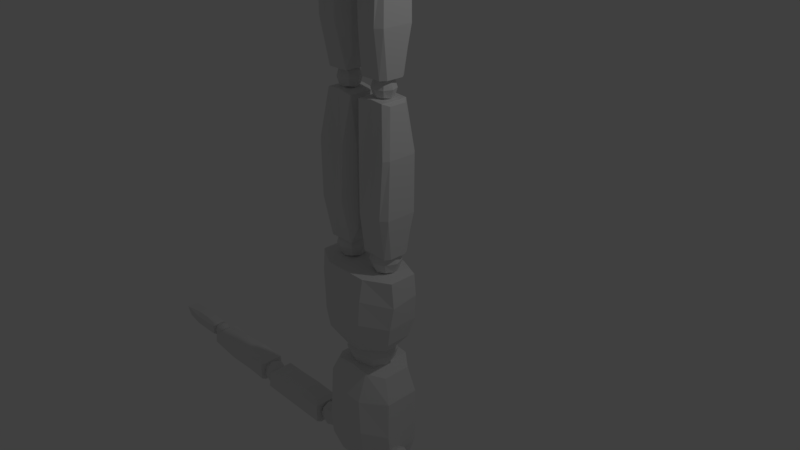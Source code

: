 # Source: manny.blend  (saved by Blender 2.78.0; exported with 4.5.12 LTS)
import bpy
from mathutils import Matrix  # noqa: F401  (used for matrix-valued properties, if any)

bpy.ops.wm.read_factory_settings(use_empty=True)
scene = bpy.context.scene
scene.name = 'Scene'

# ---- collections
col_collection_1 = bpy.data.collections.new('Collection 1'); scene.collection.children.link(col_collection_1)

# ---- materials (node trees are filled in below, after node groups)
mat_material = bpy.data.materials.new('Material')
mat_material.alpha_threshold = 0.0
mat_material.use_transparent_shadow = False
mat_material.roughness = 0.5
mat_material.line_color = (0.0, 0.0, 0.0, 1.0)

# ---- material node trees

# ---- world
world_world = bpy.data.worlds.new('World'); scene.world = world_world
world_world.color = (0.05088, 0.05088, 0.05088)
world_world.use_sun_shadow = False
world_world.sun_shadow_jitter_overblur = 0.0
world_world.cycles.sampling_method = 'MANUAL'

# ---- cameras
cam_camera = bpy.data.cameras.new('Camera')
cam_camera.clip_end = 100.0
cam_camera.lens = 35.0
cam_camera.sensor_width = 32.0
cam_camera.sensor_height = 18.0
cam_camera.ortho_scale = 7.314
cam_camera.dof.focus_distance = 0.0
cam_camera.dof.aperture_fstop = 128.0

# ---- lights
light_lamp = bpy.data.lights.new('Lamp', 'POINT')
light_lamp.transmission_factor = 0.0
light_lamp.cutoff_distance = 30.0
light_lamp.energy = 100.0
light_lamp.shadow_buffer_clip_start = 1.001
light_lamp.shadow_soft_size = 0.1
light_lamp.shadow_maximum_resolution = 0.006
light_lamp.use_absolute_resolution = True

# ---- meshes
me_cube = bpy.data.meshes.new('Cube')
me_cube.from_pydata([(0.6547, 0.09426, -0.2131), (0.6547, 0.09426, 0.1748), (0.3696, 1.3, -0.05645), (0.3696, 1.3, 0.08413), (0.0, 0.09426, -0.4026), (0.0, 0.09426, 0.3124), (0.0, 1.291, -0.3001), (0.0, 1.291, 0.3399), (0.3207, 0.09426, -0.4026), (0.3207, 0.09426, 0.3124), (0.1163, 1.287, -0.3001), (0.1163, 1.287, 0.3399), (0.6872, 0.4424, -0.2104), (0.6403, 0.7695, -0.2342), (0.5712, 1.044, -0.2049), (0.6872, 0.3904, 0.1732), (0.6403, 0.7584, 0.198), (0.5712, 1.038, 0.1609), (0.0, 0.3845, -0.4631), (0.0, 0.6854, -0.4839), (0.0, 0.9995, -0.4516), (0.0, 0.9939, 0.4137), (0.0, 0.6743, 0.4477), (0.0, 0.3591, 0.3756), (0.2812, 1.014, 0.4137), (0.3135, 0.723, 0.4477), (0.3237, 0.3703, 0.3756), (0.3237, 0.3958, -0.4631), (0.3135, 0.7341, -0.4839), (0.2812, 1.019, -0.4516), (0.4443, 1.661, -0.1387), (0.4443, 1.661, 0.2667), (0.5769, 3.176, -0.05645), (0.5769, 3.176, 0.08413), (0.0, 1.549, -0.3283), (0.0, 1.549, 0.4043), (0.0, 3.176, -0.3025), (0.0, 3.176, 0.3399), (0.2614, 1.581, -0.3283), (0.2614, 1.581, 0.4043), (0.2974, 3.176, -0.3025), (0.2974, 3.176, 0.3399), (0.583, 1.989, -0.2104), (0.5982, 2.515, -0.2342), (0.6035, 2.84, -0.2006), (0.583, 1.991, 0.2825), (0.5982, 2.492, 0.2767), (0.6035, 2.816, 0.2397), (0.0, 1.966, -0.4631), (0.0, 2.444, -0.4839), (0.0, 2.782, -0.4472), (0.0, 2.758, 0.4924), (0.0, 2.421, 0.5264), (0.0, 2.003, 0.485), (0.3135, 2.784, 0.4924), (0.3108, 2.441, 0.5264), (0.2642, 2.018, 0.485), (0.2642, 1.981, -0.4631), (0.3108, 2.465, -0.4839), (0.3135, 2.808, -0.4472), (0.9058, 2.7, -0.03681), (0.8302, 3.048, -0.03681), (0.9058, 2.7, -0.2755), (0.8302, 3.048, -0.2755), (1.954, 2.738, -0.03681), (1.992, 3.054, -0.03681), (1.954, 2.738, -0.2755), (1.992, 3.054, -0.2755), (0.8302, 2.737, 0.03517), (0.8302, 3.005, 0.03517), (0.8302, 3.005, -0.3475), (0.8302, 2.737, -0.3475), (2.017, 3.005, -0.3475), (1.973, 2.737, -0.3475), (2.017, 3.005, 0.03517), (1.973, 2.737, 0.03517), (1.632, 2.65, -0.2755), (1.177, 2.631, -0.2755), (1.165, 3.086, -0.2755), (1.645, 3.054, -0.2755), (1.177, 2.631, -0.03681), (1.632, 2.65, -0.03681), (1.645, 3.054, -0.03681), (1.165, 3.086, -0.03681), (1.639, 2.737, 0.03517), (1.165, 2.737, 0.03517), (1.639, 3.005, 0.03517), (1.165, 3.005, 0.03517), (1.165, 2.737, -0.3475), (1.639, 2.737, -0.3475), (1.165, 3.005, -0.3475), (1.639, 3.005, -0.3475), (3.03, 2.978, -0.3475), (2.552, 2.961, -0.3475), (2.222, 3.021, -0.2755), (3.048, 2.772, -0.3475), (2.552, 2.75, -0.3475), (2.552, 2.961, 0.03517), (3.03, 2.978, 0.03517), (2.302, 2.691, -0.2755), (2.552, 2.75, 0.03517), (2.222, 3.021, -0.03681), (3.048, 2.772, 0.03517), (2.552, 3.041, -0.03681), (2.302, 2.691, -0.03681), (3.036, 3.028, -0.03681), (3.042, 2.685, -0.03681), (2.564, 2.644, -0.03681), (3.036, 3.028, -0.2755), (2.552, 3.041, -0.2755), (2.564, 2.644, -0.2755), (3.042, 2.685, -0.2755), (3.493, 2.75, 0.03517), (3.519, 2.916, 0.03517), (3.493, 2.75, -0.3475), (3.519, 2.916, -0.3475), (2.226, 2.728, -0.3475), (2.222, 2.978, -0.3475), (2.222, 2.978, 0.03517), (2.226, 2.728, 0.03517), (3.494, 2.966, -0.2755), (3.474, 2.751, -0.2755), (3.494, 2.966, -0.03681), (3.474, 2.751, -0.03681), (4.195, 2.897, -0.2694), (3.903, 2.895, -0.2694), (3.712, 2.913, -0.2268), (4.201, 2.766, -0.2694), (3.908, 2.753, -0.2694), (3.903, 2.895, -0.04287), (4.195, 2.897, -0.04287), (3.76, 2.718, -0.2268), (3.908, 2.753, -0.04287), (3.712, 2.913, -0.0855), (4.201, 2.766, -0.04287), (3.903, 2.943, -0.0855), (3.76, 2.718, -0.0855), (4.199, 2.935, -0.0855), (4.198, 2.688, -0.0855), (3.915, 2.69, -0.0855), (4.199, 2.935, -0.2268), (3.903, 2.943, -0.2268), (3.915, 2.69, -0.2268), (4.198, 2.688, -0.2268), (4.505, 2.704, -0.04287), (4.423, 2.842, -0.04287), (4.505, 2.704, -0.2694), (4.423, 2.842, -0.2694), (3.715, 2.74, -0.2694), (3.712, 2.888, -0.2694), (3.712, 2.888, -0.04287), (3.715, 2.74, -0.04287), (4.408, 2.871, -0.2268), (4.493, 2.705, -0.2268), (4.408, 2.871, -0.0855), (4.493, 2.705, -0.0855), (0.07103, -0.3623, 0.1252), (0.5367, -0.166, 0.1252), (0.07103, -0.3623, -0.1135), (0.5367, -0.166, -0.1135), (0.07139, -2.144, 0.1252), (0.5374, -2.135, 0.1252), (0.07139, -2.144, -0.1135), (0.5374, -2.135, -0.1135), (0.1302, -0.1698, 0.1971), (0.4937, -0.1666, 0.1971), (0.4937, -0.1666, -0.1855), (0.1302, -0.1698, -0.1855), (0.4703, -2.166, -0.1855), (0.07021, -2.144, -0.1855), (0.4703, -2.166, 0.1971), (0.07021, -2.144, 0.1971), (0.06498, -1.51, -0.1135), (0.06299, -0.7434, -0.1135), (0.606, -0.7434, -0.2166), (0.6127, -1.51, -0.1945), (0.06299, -0.7434, 0.1252), (0.06498, -1.51, 0.1252), (0.6127, -1.51, 0.1804), (0.606, -0.7434, 0.2061), (0.1521, -1.51, 0.2524), (0.1691, -0.7434, 0.2781), (0.5634, -1.51, 0.2524), (0.5252, -0.7434, 0.2781), (0.1691, -0.7434, -0.2886), (0.1521, -1.51, -0.2665), (0.5252, -0.7434, -0.2886), (0.5634, -1.51, -0.2665), (0.3119, -0.1682, 0.1971), (0.3119, -0.1682, -0.1855), (0.2879, -2.179, -0.1855), (0.2879, -2.179, 0.1971), (0.3306, -0.7434, -0.2886), (0.3209, -1.51, -0.1855), (0.3209, -1.51, 0.1971), (0.3306, -0.7434, 0.2781), (0.1077, -2.635, 0.1252), (0.4894, -2.424, 0.1252), (0.1077, -2.635, -0.1135), (0.4894, -2.424, -0.1135), (0.1655, -4.495, 0.1252), (0.4371, -4.521, 0.1252), (0.1655, -4.495, -0.1135), (0.4371, -4.521, -0.1135), (0.1359, -2.424, 0.1971), (0.4331, -2.424, 0.1971), (0.4331, -2.424, -0.1855), (0.1359, -2.424, -0.1855), (0.3965, -4.521, -0.1855), (0.1643, -4.495, -0.1855), (0.3965, -4.521, 0.1971), (0.1643, -4.495, 0.1971), (0.1016, -3.835, -0.1135), (0.09963, -3.04, -0.1135), (0.5499, -3.04, -0.2166), (0.5433, -3.835, -0.1945), (0.09963, -3.04, 0.1252), (0.1016, -3.835, 0.1252), (0.5433, -3.835, 0.1804), (0.5499, -3.04, 0.2061), (0.1887, -3.835, 0.2524), (0.2057, -3.04, 0.2781), (0.494, -3.835, 0.2524), (0.4691, -3.04, 0.2781), (0.2057, -3.04, -0.2886), (0.1887, -3.835, -0.2665), (0.4691, -3.04, -0.2886), (0.494, -3.835, -0.2665), (0.3353, -2.424, 0.1971), (0.3353, -2.424, -0.1855), (0.3157, -4.521, -0.1855), (0.3157, -4.521, 0.1971), (0.3672, -3.04, -0.2886), (0.3576, -3.835, -0.1855), (0.3576, -3.835, 0.1971), (0.3672, -3.04, 0.2781), (0.02844, -4.896, 0.7326), (0.1816, -4.622, 0.4657), (0.02844, -4.896, -0.2381), (0.1816, -4.622, -0.2381), (0.6274, -4.896, 0.6569), (0.4218, -4.622, 0.3901), (0.6274, -4.896, -0.1625), (0.4218, -4.622, -0.1625), (0.5357, -4.896, -0.2381), (0.135, -4.896, -0.2381), (0.2154, -4.622, -0.2381), (0.3731, -4.622, -0.2381), (0.135, -4.896, 0.7326), (0.5357, -4.896, 0.7326), (0.3731, -4.622, 0.4657), (0.2154, -4.622, 0.4657), (0.07437, -4.765, 0.6845), (0.07437, -4.765, -0.2381), (0.5443, -4.765, -0.1625), (0.5443, -4.765, 0.6088), (0.4741, -4.765, 0.6845), (0.1446, -4.765, 0.6845), (0.1446, -4.765, -0.2381), (0.4741, -4.765, -0.2381), (0.05032, 4.947, 0.0001498), (0.263, 3.458, -0.2277), (0.05032, 4.947, 0.1322), (0.263, 3.458, 0.2477), (0.0, 4.947, 0.0001498), (0.0, 3.458, -0.2277), (0.0, 4.947, 0.1322), (0.0, 3.458, 0.2477), (0.421, 4.667, 0.4118), (0.4574, 4.365, 0.4543), (0.421, 4.063, 0.43), (0.3632, 3.761, 0.3844), (0.421, 4.667, -0.3705), (0.4574, 4.365, -0.4525), (0.421, 4.063, -0.4252), (0.3632, 3.761, -0.3492), (0.0, 4.667, -0.3705), (0.0, 4.365, -0.4525), (0.0, 4.063, -0.4252), (0.0, 3.761, -0.3492), (0.0, 3.761, 0.3844), (0.0, 4.063, 0.43), (0.0, 4.365, 0.4543), (0.0, 4.667, 0.4118), (0.0, 4.818, 0.3388), (0.3511, 4.818, 0.3388), (0.3511, 4.818, -0.3128), (0.0, 4.818, -0.3128), (0.3329, 3.609, 0.3328), (0.3329, 3.609, -0.3006), (0.0, 3.609, -0.3006), (0.0, 3.609, 0.3328), (0.421, 4.667, -0.3705), (0.0, 4.667, -0.3705), (2.232, 2.989, -0.2478), (2.232, 2.787, -0.2478), (2.232, 2.989, -0.04573), (2.232, 2.787, -0.04573), (2.03, 2.989, -0.2478), (2.03, 2.787, -0.2478), (2.03, 2.989, -0.04573), (2.03, 2.787, -0.04573), (2.131, 3.012, -0.02303), (2.131, 2.764, -0.02303), (2.254, 2.888, -0.02303), (2.254, 3.012, -0.1467), (2.254, 2.764, -0.1467), (2.254, 2.888, -0.2705), (2.131, 3.012, -0.2705), (2.131, 2.764, -0.2705), (2.007, 2.888, -0.2705), (2.007, 3.012, -0.1467), (2.007, 2.888, -0.02303), (2.007, 2.764, -0.1467), (1.956, 2.888, -0.1467), (2.131, 2.888, -0.3217), (2.306, 2.888, -0.1467), (2.131, 2.888, 0.02822), (2.131, 2.713, -0.1467), (2.131, 3.063, -0.1467), (3.685, 2.899, -0.2219), (3.685, 2.749, -0.2219), (3.685, 2.899, -0.07163), (3.685, 2.749, -0.07163), (3.534, 2.899, -0.2219), (3.534, 2.749, -0.2219), (3.534, 2.899, -0.07163), (3.534, 2.749, -0.07163), (3.609, 2.916, -0.05475), (3.609, 2.732, -0.05475), (3.701, 2.824, -0.05475), (3.701, 2.916, -0.1467), (3.701, 2.732, -0.1467), (3.701, 2.824, -0.2387), (3.609, 2.916, -0.2387), (3.609, 2.732, -0.2387), (3.517, 2.824, -0.2387), (3.517, 2.916, -0.1467), (3.517, 2.824, -0.05475), (3.517, 2.732, -0.1467), (3.479, 2.824, -0.1467), (3.609, 2.824, -0.2769), (3.739, 2.824, -0.1467), (3.609, 2.824, -0.01664), (3.609, 2.694, -0.1467), (3.609, 2.954, -0.1467), (0.7846, 2.975, -0.2521), (0.7846, 2.764, -0.2521), (0.7846, 2.975, -0.04137), (0.7846, 2.764, -0.04137), (0.5738, 2.975, -0.2521), (0.5738, 2.764, -0.2521), (0.5738, 2.975, -0.04137), (0.5738, 2.764, -0.04137), (0.6792, 2.999, -0.01768), (0.6792, 2.741, -0.01768), (0.8083, 2.87, -0.01768), (0.8083, 2.999, -0.1467), (0.8083, 2.741, -0.1467), (0.8083, 2.87, -0.2758), (0.6792, 2.999, -0.2758), (0.6792, 2.741, -0.2758), (0.5501, 2.87, -0.2758), (0.5501, 2.999, -0.1467), (0.5501, 2.87, -0.01768), (0.5501, 2.741, -0.1467), (0.4967, 2.87, -0.1467), (0.6792, 2.87, -0.3293), (0.8617, 2.87, -0.1467), (0.6792, 2.87, 0.03578), (0.6792, 2.687, -0.1467), (0.6792, 3.052, -0.1467), (0.4375, 0.06068, -0.1214), (0.4375, -0.1817, -0.1214), (0.4375, 0.06068, 0.1209), (0.4375, -0.1817, 0.1209), (0.1951, 0.06068, -0.1214), (0.1951, -0.1817, -0.1214), (0.1951, 0.06068, 0.1209), (0.1951, -0.1817, 0.1209), (0.3163, 0.08791, 0.1482), (0.3163, -0.2089, 0.1482), (0.4647, -0.0605, 0.1482), (0.4647, 0.08791, -0.0002312), (0.4647, -0.2089, -0.0002312), (0.4647, -0.0605, -0.1486), (0.3163, 0.08791, -0.1486), (0.3163, -0.2089, -0.1486), (0.1679, -0.0605, -0.1486), (0.1679, 0.08791, -0.0002312), (0.1679, -0.0605, 0.1482), (0.1679, -0.2089, -0.0002312), (0.1064, -0.0605, -0.0002312), (0.3163, -0.0605, -0.2101), (0.5262, -0.0605, -0.0002312), (0.3163, -0.0605, 0.2097), (0.3163, -0.2704, -0.0002311), (0.3163, 0.1494, -0.0002312), (0.3961, -2.199, -0.08584), (0.3961, -2.381, -0.08584), (0.3961, -2.199, 0.09616), (0.3961, -2.381, 0.09616), (0.2141, -2.199, -0.08584), (0.2141, -2.381, -0.08584), (0.2141, -2.199, 0.09616), (0.2141, -2.381, 0.09616), (0.3051, -2.178, 0.1166), (0.3051, -2.401, 0.1166), (0.4166, -2.29, 0.1166), (0.4166, -2.178, 0.005161), (0.4166, -2.401, 0.005161), (0.4166, -2.29, -0.1063), (0.3051, -2.178, -0.1063), (0.3051, -2.401, -0.1063), (0.1937, -2.29, -0.1063), (0.1937, -2.178, 0.005161), (0.1937, -2.29, 0.1166), (0.1937, -2.401, 0.005161), (0.1475, -2.29, 0.005161), (0.3051, -2.29, -0.1525), (0.4627, -2.29, 0.005161), (0.3051, -2.29, 0.1628), (0.3051, -2.447, 0.005161), (0.3051, -2.132, 0.005161), (0.2141, 1.241, 0.2262), (0.2141, 1.624, 0.2262), (0.2141, 1.241, -0.1568), (0.2141, 1.624, -0.1568), (0.0, 1.198, -0.1999), (0.0, 1.667, -0.1999), (0.2571, 1.433, -0.1999), (0.2571, 1.198, 0.03469), (0.2571, 1.667, 0.03469), (0.2571, 1.433, 0.2693), (0.0, 1.198, 0.2693), (0.0, 1.667, 0.2693), (0.0, 1.764, 0.03469), (0.0, 1.101, 0.03469), (0.0, 1.433, 0.3664), (0.3543, 1.433, 0.03469), (0.0, 1.433, -0.297), (0.1427, 3.19, 0.1445), (0.1427, 3.41, 0.1445), (0.1427, 3.19, -0.07514), (0.1427, 3.41, -0.07514), (0.0, 3.165, -0.09982), (0.0, 3.434, -0.09982), (0.1674, 3.3, -0.09982), (0.1674, 3.165, 0.03469), (0.1674, 3.434, 0.03469), (0.1674, 3.3, 0.1692), (0.0, 3.165, 0.1692), (0.0, 3.434, 0.1692), (0.0, 3.49, 0.03469), (0.0, 3.11, 0.03469), (0.0, 3.3, 0.2249), (0.2231, 3.3, 0.03469), (0.0, 3.3, -0.1555), (0.3831, -4.479, -0.08467), (0.3831, -4.648, -0.08467), (0.3831, -4.479, 0.08421), (0.3831, -4.648, 0.08421), (0.2142, -4.479, -0.08467), (0.2142, -4.648, -0.08467), (0.2142, -4.479, 0.08421), (0.2142, -4.648, 0.08421), (0.2986, -4.46, 0.1032), (0.2986, -4.667, 0.1032), (0.4021, -4.563, 0.1032), (0.4021, -4.46, -0.000231), (0.4021, -4.667, -0.000231), (0.4021, -4.563, -0.1036), (0.2986, -4.46, -0.1036), (0.2986, -4.667, -0.1036), (0.1952, -4.563, -0.1036), (0.1952, -4.46, -0.000231), (0.1952, -4.563, 0.1032), (0.1952, -4.667, -0.000231), (0.1524, -4.563, -0.000231), (0.2986, -4.563, -0.1465), (0.4449, -4.563, -0.000231), (0.2986, -4.563, 0.146), (0.2986, -4.709, -0.000231), (0.2986, -4.417, -0.000231)], [(293, 292)], [(14, 2, 3, 17), (27, 8, 4, 18), (24, 11, 7, 21), (10, 6, 7, 11), (8, 9, 5, 4), (0, 1, 9, 8), (2, 10, 11, 3), (17, 3, 11, 24), (12, 0, 8, 27), (2, 14, 29, 10), (14, 13, 28, 29), (13, 12, 27, 28), (1, 15, 26, 9), (15, 16, 25, 26), (16, 17, 24, 25), (9, 26, 23, 5), (26, 25, 22, 23), (25, 24, 21, 22), (10, 29, 20, 6), (29, 28, 19, 20), (28, 27, 18, 19), (0, 12, 15, 1), (12, 13, 16, 15), (13, 14, 17, 16), (44, 32, 33, 47), (57, 38, 34, 48), (54, 41, 37, 51), (40, 36, 37, 41), (38, 39, 35, 34), (30, 31, 39, 38), (32, 40, 41, 33), (47, 33, 41, 54), (42, 30, 38, 57), (32, 44, 59, 40), (44, 43, 58, 59), (43, 42, 57, 58), (31, 45, 56, 39), (45, 46, 55, 56), (46, 47, 54, 55), (39, 56, 53, 35), (56, 55, 52, 53), (55, 54, 51, 52), (40, 59, 50, 36), (59, 58, 49, 50), (58, 57, 48, 49), (30, 42, 45, 31), (42, 43, 46, 45), (43, 44, 47, 46), (69, 61, 63, 70), (91, 79, 67, 72), (72, 67, 65, 74), (87, 83, 61, 69), (76, 66, 64, 81), (78, 63, 61, 83), (80, 85, 68, 60), (85, 87, 69, 68), (66, 73, 75, 64), (73, 72, 74, 75), (76, 89, 73, 66), (89, 91, 72, 73), (60, 68, 71, 62), (68, 69, 70, 71), (71, 70, 90, 88), (88, 90, 91, 89), (62, 71, 88, 77), (77, 88, 89, 76), (75, 74, 86, 84), (84, 86, 87, 85), (64, 75, 84, 81), (81, 84, 85, 80), (67, 79, 82, 65), (79, 78, 83, 82), (62, 77, 80, 60), (77, 76, 81, 80), (74, 65, 82, 86), (86, 82, 83, 87), (70, 63, 78, 90), (90, 78, 79, 91), (110, 96, 95, 111), (99, 116, 96, 110), (96, 93, 92, 95), (116, 117, 93, 96), (119, 118, 117, 116), (118, 101, 94, 117), (104, 119, 116, 99), (95, 92, 115, 114), (111, 95, 114, 121), (114, 115, 113, 112), (121, 114, 112, 123), (100, 97, 118, 119), (107, 100, 119, 104), (109, 94, 101, 103), (111, 121, 123, 106), (97, 103, 101, 118), (115, 120, 122, 113), (92, 108, 120, 115), (112, 113, 98, 102), (102, 98, 97, 100), (123, 112, 102, 106), (106, 102, 100, 107), (120, 108, 105, 122), (108, 109, 103, 105), (99, 110, 107, 104), (110, 111, 106, 107), (113, 122, 105, 98), (98, 105, 103, 97), (117, 94, 109, 93), (93, 109, 108, 92), (142, 128, 127, 143), (131, 148, 128, 142), (128, 125, 124, 127), (148, 149, 125, 128), (151, 150, 149, 148), (150, 133, 126, 149), (136, 151, 148, 131), (127, 124, 147, 146), (143, 127, 146, 153), (146, 147, 145, 144), (153, 146, 144, 155), (132, 129, 150, 151), (139, 132, 151, 136), (141, 126, 133, 135), (143, 153, 155, 138), (129, 135, 133, 150), (147, 152, 154, 145), (124, 140, 152, 147), (144, 145, 130, 134), (134, 130, 129, 132), (155, 144, 134, 138), (138, 134, 132, 139), (152, 140, 137, 154), (140, 141, 135, 137), (131, 142, 139, 136), (142, 143, 138, 139), (145, 154, 137, 130), (130, 137, 135, 129), (149, 126, 141, 125), (125, 141, 140, 124), (165, 157, 159, 166), (187, 175, 163, 168), (168, 163, 161, 170), (183, 179, 157, 165), (172, 162, 160, 177), (174, 159, 157, 179), (176, 181, 164, 156), (195, 183, 165, 188), (162, 169, 171, 160), (190, 168, 170, 191), (172, 185, 169, 162), (193, 187, 168, 190), (156, 164, 167, 158), (188, 165, 166, 189), (189, 166, 186, 192), (192, 186, 187, 193), (158, 167, 184, 173), (173, 184, 185, 172), (191, 170, 182, 194), (194, 182, 183, 195), (160, 171, 180, 177), (177, 180, 181, 176), (163, 175, 178, 161), (175, 174, 179, 178), (158, 173, 176, 156), (173, 172, 177, 176), (170, 161, 178, 182), (182, 178, 179, 183), (166, 159, 174, 186), (186, 174, 175, 187), (180, 194, 195, 181), (171, 191, 194, 180), (184, 192, 193, 185), (167, 189, 192, 184), (164, 188, 189, 167), (185, 193, 190, 169), (169, 190, 191, 171), (181, 195, 188, 164), (205, 197, 199, 206), (227, 215, 203, 208), (208, 203, 201, 210), (223, 219, 197, 205), (212, 202, 200, 217), (214, 199, 197, 219), (216, 221, 204, 196), (235, 223, 205, 228), (202, 209, 211, 200), (230, 208, 210, 231), (212, 225, 209, 202), (233, 227, 208, 230), (196, 204, 207, 198), (228, 205, 206, 229), (229, 206, 226, 232), (232, 226, 227, 233), (198, 207, 224, 213), (213, 224, 225, 212), (231, 210, 222, 234), (234, 222, 223, 235), (200, 211, 220, 217), (217, 220, 221, 216), (203, 215, 218, 201), (215, 214, 219, 218), (198, 213, 216, 196), (213, 212, 217, 216), (210, 201, 218, 222), (222, 218, 219, 223), (206, 199, 214, 226), (226, 214, 215, 227), (220, 234, 235, 221), (211, 231, 234, 220), (224, 232, 233, 225), (207, 229, 232, 224), (204, 228, 229, 207), (225, 233, 230, 209), (209, 230, 231, 211), (221, 235, 228, 204), (252, 237, 239, 253), (259, 247, 243, 254), (254, 243, 241, 255), (257, 251, 237, 252), (244, 242, 240, 249), (246, 239, 237, 251), (243, 247, 250, 241), (247, 246, 251, 250), (238, 245, 248, 236), (245, 244, 249, 248), (255, 241, 250, 256), (256, 250, 251, 257), (253, 239, 246, 258), (258, 246, 247, 259), (245, 258, 259, 244), (238, 253, 258, 245), (249, 256, 257, 248), (240, 255, 256, 249), (248, 257, 252, 236), (242, 254, 255, 240), (244, 259, 254, 242), (236, 252, 253, 238), (260, 264, 266, 262), (265, 261, 263, 267), (285, 262, 266, 284), (286, 260, 262, 285), (287, 264, 260, 286), (284, 266, 264, 287), (291, 280, 279, 290), (280, 281, 278, 279), (281, 282, 277, 278), (282, 283, 276, 277), (290, 279, 275, 289), (279, 278, 274, 275), (278, 277, 273, 274), (277, 276, 272, 273), (289, 275, 271, 288), (275, 274, 270, 271), (274, 273, 269, 270), (273, 272, 268, 269), (288, 271, 280, 291), (271, 270, 281, 280), (270, 269, 282, 281), (269, 268, 283, 282), (283, 284, 287, 276), (276, 287, 286, 272), (272, 286, 285, 268), (268, 285, 284, 283), (263, 288, 291, 267), (261, 289, 288, 263), (265, 290, 289, 261), (267, 291, 290, 265), (319, 311, 300, 302), (318, 306, 297, 303), (317, 302, 300, 312), (316, 305, 296, 304), (315, 308, 294, 307), (314, 311, 298, 310), (313, 314, 310, 299), (301, 312, 314, 313), (312, 300, 311, 314), (309, 315, 307, 295), (299, 310, 315, 309), (310, 298, 308, 315), (306, 316, 304, 297), (295, 307, 316, 306), (307, 294, 305, 316), (303, 317, 312, 301), (297, 304, 317, 303), (304, 296, 302, 317), (313, 318, 303, 301), (299, 309, 318, 313), (309, 295, 306, 318), (305, 319, 302, 296), (294, 308, 319, 305), (308, 298, 311, 319), (345, 337, 326, 328), (344, 332, 323, 329), (343, 328, 326, 338), (342, 331, 322, 330), (341, 334, 320, 333), (340, 337, 324, 336), (339, 340, 336, 325), (327, 338, 340, 339), (338, 326, 337, 340), (335, 341, 333, 321), (325, 336, 341, 335), (336, 324, 334, 341), (332, 342, 330, 323), (321, 333, 342, 332), (333, 320, 331, 342), (329, 343, 338, 327), (323, 330, 343, 329), (330, 322, 328, 343), (339, 344, 329, 327), (325, 335, 344, 339), (335, 321, 332, 344), (331, 345, 328, 322), (320, 334, 345, 331), (334, 324, 337, 345), (371, 363, 352, 354), (370, 358, 349, 355), (369, 354, 352, 364), (368, 357, 348, 356), (367, 360, 346, 359), (366, 363, 350, 362), (365, 366, 362, 351), (353, 364, 366, 365), (364, 352, 363, 366), (361, 367, 359, 347), (351, 362, 367, 361), (362, 350, 360, 367), (358, 368, 356, 349), (347, 359, 368, 358), (359, 346, 357, 368), (355, 369, 364, 353), (349, 356, 369, 355), (356, 348, 354, 369), (365, 370, 355, 353), (351, 361, 370, 365), (361, 347, 358, 370), (357, 371, 354, 348), (346, 360, 371, 357), (360, 350, 363, 371), (397, 389, 378, 380), (396, 384, 375, 381), (395, 380, 378, 390), (394, 383, 374, 382), (393, 386, 372, 385), (392, 389, 376, 388), (391, 392, 388, 377), (379, 390, 392, 391), (390, 378, 389, 392), (387, 393, 385, 373), (377, 388, 393, 387), (388, 376, 386, 393), (384, 394, 382, 375), (373, 385, 394, 384), (385, 372, 383, 394), (381, 395, 390, 379), (375, 382, 395, 381), (382, 374, 380, 395), (391, 396, 381, 379), (377, 387, 396, 391), (387, 373, 384, 396), (383, 397, 380, 374), (372, 386, 397, 383), (386, 376, 389, 397), (423, 415, 404, 406), (422, 410, 401, 407), (421, 406, 404, 416), (420, 409, 400, 408), (419, 412, 398, 411), (418, 415, 402, 414), (417, 418, 414, 403), (405, 416, 418, 417), (416, 404, 415, 418), (413, 419, 411, 399), (403, 414, 419, 413), (414, 402, 412, 419), (410, 420, 408, 401), (399, 411, 420, 410), (411, 398, 409, 420), (407, 421, 416, 405), (401, 408, 421, 407), (408, 400, 406, 421), (417, 422, 407, 405), (403, 413, 422, 417), (413, 399, 410, 422), (409, 423, 406, 400), (398, 412, 423, 409), (412, 402, 415, 423), (440, 429, 427, 430), (439, 432, 425, 433), (437, 431, 424, 434), (432, 436, 435, 425), (427, 429, 436, 432), (428, 426, 431, 437), (424, 433, 438, 434), (433, 425, 435, 438), (431, 439, 433, 424), (426, 430, 439, 431), (430, 427, 432, 439), (428, 440, 430, 426), (457, 446, 444, 447), (456, 449, 442, 450), (454, 448, 441, 451), (449, 453, 452, 442), (444, 446, 453, 449), (445, 443, 448, 454), (441, 450, 455, 451), (450, 442, 452, 455), (448, 456, 450, 441), (443, 447, 456, 448), (447, 444, 449, 456), (445, 457, 447, 443), (483, 475, 464, 466), (482, 470, 461, 467), (481, 466, 464, 476), (480, 469, 460, 468), (479, 472, 458, 471), (478, 475, 462, 474), (477, 478, 474, 463), (465, 476, 478, 477), (476, 464, 475, 478), (473, 479, 471, 459), (463, 474, 479, 473), (474, 462, 472, 479), (470, 480, 468, 461), (459, 471, 480, 470), (471, 458, 469, 480), (467, 481, 476, 465), (461, 468, 481, 467), (468, 460, 466, 481), (477, 482, 467, 465), (463, 473, 482, 477), (473, 459, 470, 482), (469, 483, 466, 460), (458, 472, 483, 469), (472, 462, 475, 483)])
me_cube.materials.append(mat_material)
me_cube.use_remesh_preserve_volume = False
me_cube.use_remesh_preserve_attributes = False
me_cube.use_mirror_vertex_groups = False
me_cube.update()
arm_armature = bpy.data.armatures.new('Armature')  # bones are not reproduced

# ---- objects
ob_armature = bpy.data.objects.new('Armature', arm_armature)
ob_cube = bpy.data.objects.new('Cube', me_cube)
ob_lamp = bpy.data.objects.new('Lamp', light_lamp)
ob_camera = bpy.data.objects.new('Camera', cam_camera)

# ---- transforms, parenting, visibility, modifiers, constraints
ob_armature.location = (0.0, 0.0, 0.0)
ob_armature.rotation_euler = (-1.571, 0.0, 0.0)
ob_armature.show_in_front = True
ob_armature.lineart.crease_threshold = 0.0
ob_cube.parent = ob_armature
ob_cube.location = (0.0, 0.0, 0.0)
ob_cube.lock_rotations_4d = False
ob_cube.empty_display_type = 'ARROWS'
ob_cube.lineart.crease_threshold = 0.0
_vg = ob_cube.vertex_groups.new(name='Hip')
_vg.add([0, 1, 2, 3, 4, 5, 6, 7, 8, 9, 10, 11, 12, 13, 14, 15, 16, 17, 18, 19, 20, 21, 22, 23, 24, 25, 26, 27, 28, 29], 1.0, 'REPLACE')
_vg = ob_cube.vertex_groups.new(name='Spine')
_vg.add([30, 31, 32, 33, 34, 35, 36, 37, 38, 39, 40, 41, 42, 43, 44, 45, 46, 47, 48, 49, 50, 51, 52, 53, 54, 55, 56, 57, 58, 59, 424, 425, 426, 427, 428, 429, 430, 431, 432, 433, 434, 435, 436, 437, 438, 439, 440], 1.0, 'REPLACE')
_vg = ob_cube.vertex_groups.new(name='Head')
_vg.add([260, 261, 262, 263, 264, 265, 266, 267, 268, 269, 270, 271, 272, 273, 274, 275, 276, 277, 278, 279, 280, 281, 282, 283, 284, 285, 286, 287, 288, 289, 290, 291, 441, 442, 443, 444, 445, 446, 447, 448, 449, 450, 451, 452, 453, 454, 455, 456, 457], 1.0, 'REPLACE')
_vg = ob_cube.vertex_groups.new(name='UpperArm.L')
_vg.add([60, 61, 62, 63, 64, 65, 66, 67, 68, 69, 70, 71, 72, 73, 74, 75, 76, 77, 78, 79, 80, 81, 82, 83, 84, 85, 86, 87, 88, 89, 90, 91, 346, 347, 348, 349, 350, 351, 352, 353, 354, 355, 356, 357, 358, 359, 360, 361, 362, 363, 364, 365, 366, 367, 368, 369, 370, 371], 1.0, 'REPLACE')
_vg = ob_cube.vertex_groups.new(name='LowerArm.L')
_vg.add([92, 93, 94, 95, 96, 97, 98, 99, 100, 101, 102, 103, 104, 105, 106, 107, 108, 109, 110, 111, 112, 113, 114, 115, 116, 117, 118, 119, 120, 121, 122, 123, 294, 295, 296, 297, 298, 299, 300, 301, 302, 303, 304, 305, 306, 307, 308, 309, 310, 311, 312, 313, 314, 315, 316, 317, 318, 319], 1.0, 'REPLACE')
_vg = ob_cube.vertex_groups.new(name='Hand.L')
_vg.add([124, 125, 126, 127, 128, 129, 130, 131, 132, 133, 134, 135, 136, 137, 138, 139, 140, 141, 142, 143, 144, 145, 146, 147, 148, 149, 150, 151, 152, 153, 154, 155, 320, 321, 322, 323, 324, 325, 326, 327, 328, 329, 330, 331, 332, 333, 334, 335, 336, 337, 338, 339, 340, 341, 342, 343, 344, 345], 1.0, 'REPLACE')
_vg = ob_cube.vertex_groups.new(name='UpperArm.R')
_vg = ob_cube.vertex_groups.new(name='LowerArm.R')
_vg = ob_cube.vertex_groups.new(name='Hand.R')
_vg = ob_cube.vertex_groups.new(name='UpperLeg.L')
_vg.add([156, 157, 158, 159, 160, 161, 162, 163, 164, 165, 166, 167, 168, 169, 170, 171, 172, 173, 174, 175, 176, 177, 178, 179, 180, 181, 182, 183, 184, 185, 186, 187, 188, 189, 190, 191, 192, 193, 194, 195, 372, 373, 374, 375, 376, 377, 378, 379, 380, 381, 382, 383, 384, 385, 386, 387, 388, 389, 390, 391, 392, 393, 394, 395, 396, 397], 1.0, 'REPLACE')
_vg = ob_cube.vertex_groups.new(name='LowerLeg.L')
_vg.add([196, 197, 198, 199, 200, 201, 202, 203, 204, 205, 206, 207, 208, 209, 210, 211, 212, 213, 214, 215, 216, 217, 218, 219, 220, 221, 222, 223, 224, 225, 226, 227, 228, 229, 230, 231, 232, 233, 234, 235, 398, 399, 400, 401, 402, 403, 404, 405, 406, 407, 408, 409, 410, 411, 412, 413, 414, 415, 416, 417, 418, 419, 420, 421, 422, 423], 1.0, 'REPLACE')
_vg = ob_cube.vertex_groups.new(name='Foot.L')
_vg.add([236, 237, 238, 239, 240, 241, 242, 243, 244, 245, 246, 247, 248, 249, 250, 251, 252, 253, 254, 255, 256, 257, 258, 259, 458, 459, 460, 461, 462, 463, 464, 465, 466, 467, 468, 469, 470, 471, 472, 473, 474, 475, 476, 477, 478, 479, 480, 481, 482, 483], 1.0, 'REPLACE')
_vg = ob_cube.vertex_groups.new(name='UpperLeg.R')
_vg = ob_cube.vertex_groups.new(name='LowerLeg.R')
_vg = ob_cube.vertex_groups.new(name='Foot.R')
_m = ob_cube.modifiers.new('Mirror', 'MIRROR')
_m.use_clip = True
_m = ob_cube.modifiers.new('Armature', 'ARMATURE')
_m.object = ob_armature
ob_lamp.location = (4.076, 1.005, 5.904)
ob_lamp.rotation_euler = (0.6503, 0.05522, 1.866)
ob_lamp.lock_rotations_4d = False
ob_lamp.empty_display_type = 'ARROWS'
ob_lamp.color = (0.0, 0.0, 0.0, 0.0)
ob_lamp.hide_viewport = True
ob_lamp.lineart.crease_threshold = 0.0
ob_camera.location = (7.481, -6.508, 5.344)
ob_camera.rotation_euler = (1.109, 0.0, 0.8149)
ob_camera.lock_rotations_4d = False
ob_camera.empty_display_type = 'ARROWS'
ob_camera.color = (0.0, 0.0, 0.0, 0.0)
ob_camera.hide_viewport = True
ob_camera.display_type = 'WIRE'
ob_camera.lineart.crease_threshold = 0.0

# ---- collection membership
col_collection_1.objects.link(ob_armature)
col_collection_1.objects.link(ob_cube)
col_collection_1.objects.link(ob_lamp)
col_collection_1.objects.link(ob_camera)

# ---- scene / render settings (as saved in the file)
scene.camera = ob_camera
scene.frame_start = 1; scene.frame_end = 250; scene.frame_set(16)
scene.render.engine = 'BLENDER_EEVEE_NEXT'
scene.render.resolution_percentage = 50
scene.render.dither_intensity = 0.0
scene.cycles.use_denoising = False
scene.cycles.samples = 128
scene.cycles.sampling_pattern = 'TABULATED_SOBOL'
scene.cycles.light_sampling_threshold = 0.0
scene.cycles.use_adaptive_sampling = False
scene.cycles.use_light_tree = False
scene.cycles.blur_glossy = 0.0
scene.cycles.sample_clamp_indirect = 0.0
scene.view_settings.view_transform = 'Standard'
bpy.context.view_layer.update()
